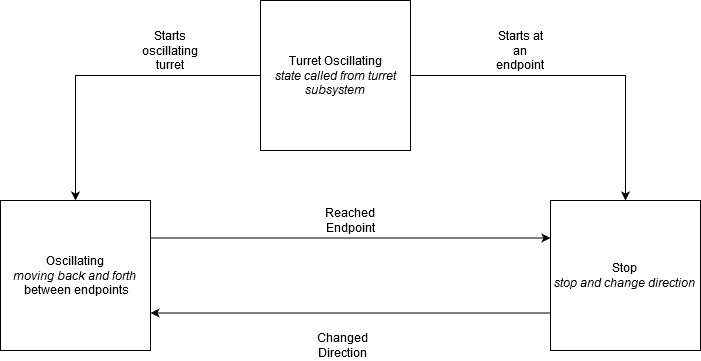

The diagram above was exported from draw.io. Its source (the exported page's mxGraphModel, read from the mxfile embedded in the PNG):
<mxGraphModel dx="1422" dy="741" grid="1" gridSize="10" guides="1" tooltips="1" connect="1" arrows="1" fold="1" page="1" pageScale="1" pageWidth="850" pageHeight="1100" math="0" shadow="0">
  <root>
    <mxCell id="0" />
    <mxCell id="1" parent="0" />
    <mxCell id="hakSIdJ0U1HVW4HYzSLd-5" style="edgeStyle=orthogonalEdgeStyle;rounded=0;orthogonalLoop=1;jettySize=auto;html=1;" edge="1" parent="1" source="hakSIdJ0U1HVW4HYzSLd-1" target="hakSIdJ0U1HVW4HYzSLd-2">
      <mxGeometry relative="1" as="geometry" />
    </mxCell>
    <mxCell id="hakSIdJ0U1HVW4HYzSLd-6" style="edgeStyle=orthogonalEdgeStyle;rounded=0;orthogonalLoop=1;jettySize=auto;html=1;" edge="1" parent="1" source="hakSIdJ0U1HVW4HYzSLd-1" target="hakSIdJ0U1HVW4HYzSLd-3">
      <mxGeometry relative="1" as="geometry" />
    </mxCell>
    <mxCell id="hakSIdJ0U1HVW4HYzSLd-1" value="&lt;div&gt;Turret Oscillating&lt;/div&gt;&lt;div&gt;&lt;i&gt;state called from turret subsystem&lt;/i&gt;&lt;br&gt;&lt;/div&gt;" style="rounded=0;whiteSpace=wrap;html=1;" vertex="1" parent="1">
      <mxGeometry x="410" y="10" width="150" height="150" as="geometry" />
    </mxCell>
    <mxCell id="hakSIdJ0U1HVW4HYzSLd-10" style="edgeStyle=orthogonalEdgeStyle;rounded=0;orthogonalLoop=1;jettySize=auto;html=1;exitX=1;exitY=0.25;exitDx=0;exitDy=0;entryX=0;entryY=0.25;entryDx=0;entryDy=0;" edge="1" parent="1" source="hakSIdJ0U1HVW4HYzSLd-2" target="hakSIdJ0U1HVW4HYzSLd-3">
      <mxGeometry relative="1" as="geometry" />
    </mxCell>
    <mxCell id="hakSIdJ0U1HVW4HYzSLd-2" value="&lt;div&gt;Oscillating&lt;/div&gt;&lt;div&gt;&lt;i&gt;moving back and forth&lt;/i&gt;&lt;br&gt;&lt;/div&gt;&amp;nbsp;between endpoints" style="rounded=0;whiteSpace=wrap;html=1;" vertex="1" parent="1">
      <mxGeometry x="150" y="210" width="150" height="150" as="geometry" />
    </mxCell>
    <mxCell id="hakSIdJ0U1HVW4HYzSLd-9" style="edgeStyle=orthogonalEdgeStyle;rounded=0;orthogonalLoop=1;jettySize=auto;html=1;exitX=0;exitY=0.75;exitDx=0;exitDy=0;entryX=1;entryY=0.75;entryDx=0;entryDy=0;" edge="1" parent="1" source="hakSIdJ0U1HVW4HYzSLd-3" target="hakSIdJ0U1HVW4HYzSLd-2">
      <mxGeometry relative="1" as="geometry" />
    </mxCell>
    <mxCell id="hakSIdJ0U1HVW4HYzSLd-3" value="&lt;div&gt;Stop&lt;/div&gt;&lt;div&gt;&lt;i&gt;stop and change direction&lt;/i&gt;&lt;br&gt;&lt;/div&gt;" style="rounded=0;whiteSpace=wrap;html=1;" vertex="1" parent="1">
      <mxGeometry x="700" y="210" width="150" height="150" as="geometry" />
    </mxCell>
    <mxCell id="hakSIdJ0U1HVW4HYzSLd-11" value="Changed Direction" style="text;html=1;strokeColor=none;fillColor=none;align=center;verticalAlign=middle;whiteSpace=wrap;rounded=0;" vertex="1" parent="1">
      <mxGeometry x="465" y="340" width="55" height="30" as="geometry" />
    </mxCell>
    <mxCell id="hakSIdJ0U1HVW4HYzSLd-12" value="Reached Endpoint" style="text;html=1;strokeColor=none;fillColor=none;align=center;verticalAlign=middle;whiteSpace=wrap;rounded=0;" vertex="1" parent="1">
      <mxGeometry x="480" y="220" width="40" height="20" as="geometry" />
    </mxCell>
    <mxCell id="hakSIdJ0U1HVW4HYzSLd-13" value="Starts oscillating turret" style="text;html=1;strokeColor=none;fillColor=none;align=center;verticalAlign=middle;whiteSpace=wrap;rounded=0;" vertex="1" parent="1">
      <mxGeometry x="300" y="50" width="40" height="20" as="geometry" />
    </mxCell>
    <mxCell id="hakSIdJ0U1HVW4HYzSLd-14" value="Starts at an endpoint" style="text;html=1;strokeColor=none;fillColor=none;align=center;verticalAlign=middle;whiteSpace=wrap;rounded=0;" vertex="1" parent="1">
      <mxGeometry x="650" y="50" width="40" height="20" as="geometry" />
    </mxCell>
  </root>
</mxGraphModel>